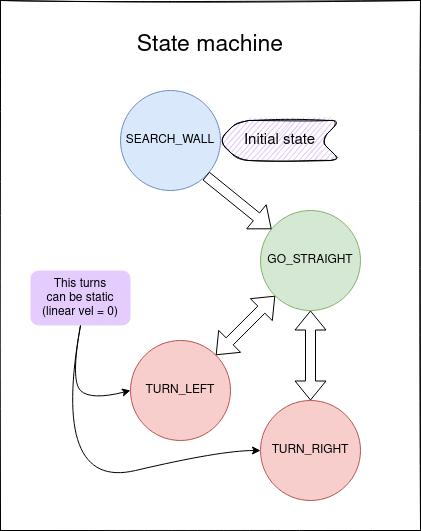

The diagram above was exported from draw.io. Its source (the exported page's mxGraphModel, read from the mxfile embedded in the PNG):
<mxGraphModel dx="1057" dy="679" grid="1" gridSize="10" guides="1" tooltips="1" connect="1" arrows="1" fold="1" page="1" pageScale="1" pageWidth="850" pageHeight="1100" math="0" shadow="0">
  <root>
    <mxCell id="0" />
    <mxCell id="1" parent="0" />
    <mxCell id="spcyGoZ8RF2y7XWRqbnD-2" value="" style="rounded=0;whiteSpace=wrap;html=1;sketch=1;" vertex="1" parent="1">
      <mxGeometry x="180" y="10" width="420" height="530" as="geometry" />
    </mxCell>
    <mxCell id="spcyGoZ8RF2y7XWRqbnD-1" value="" style="ellipse;whiteSpace=wrap;html=1;aspect=fixed;fillColor=#dae8fc;strokeColor=#6c8ebf;" vertex="1" parent="1">
      <mxGeometry x="300" y="100" width="100" height="100" as="geometry" />
    </mxCell>
    <mxCell id="spcyGoZ8RF2y7XWRqbnD-3" value="" style="ellipse;whiteSpace=wrap;html=1;aspect=fixed;fillColor=#d5e8d4;strokeColor=#82b366;" vertex="1" parent="1">
      <mxGeometry x="440" y="220" width="100" height="100" as="geometry" />
    </mxCell>
    <mxCell id="spcyGoZ8RF2y7XWRqbnD-4" value="" style="ellipse;whiteSpace=wrap;html=1;aspect=fixed;fillColor=#f8cecc;strokeColor=#b85450;" vertex="1" parent="1">
      <mxGeometry x="310" y="350" width="100" height="100" as="geometry" />
    </mxCell>
    <mxCell id="spcyGoZ8RF2y7XWRqbnD-5" value="" style="ellipse;whiteSpace=wrap;html=1;aspect=fixed;fillColor=#f8cecc;strokeColor=#b85450;" vertex="1" parent="1">
      <mxGeometry x="440" y="410" width="100" height="100" as="geometry" />
    </mxCell>
    <mxCell id="spcyGoZ8RF2y7XWRqbnD-6" value="" style="shape=flexArrow;endArrow=classic;html=1;rounded=0;exitX=1;exitY=1;exitDx=0;exitDy=0;" edge="1" parent="1" source="spcyGoZ8RF2y7XWRqbnD-1" target="spcyGoZ8RF2y7XWRqbnD-3">
      <mxGeometry width="50" height="50" relative="1" as="geometry">
        <mxPoint x="316.03999999999996" y="177.03999999999996" as="sourcePoint" />
        <mxPoint x="465" y="243.03999999999996" as="targetPoint" />
      </mxGeometry>
    </mxCell>
    <mxCell id="spcyGoZ8RF2y7XWRqbnD-9" value="SEARCH_WALL" style="text;html=1;strokeColor=none;fillColor=none;align=center;verticalAlign=middle;whiteSpace=wrap;rounded=0;" vertex="1" parent="1">
      <mxGeometry x="320" y="135" width="60" height="30" as="geometry" />
    </mxCell>
    <mxCell id="spcyGoZ8RF2y7XWRqbnD-10" value="&lt;div&gt;GO_STRAIGHT&lt;/div&gt;" style="text;html=1;strokeColor=none;fillColor=none;align=center;verticalAlign=middle;whiteSpace=wrap;rounded=0;" vertex="1" parent="1">
      <mxGeometry x="460" y="255" width="60" height="30" as="geometry" />
    </mxCell>
    <mxCell id="spcyGoZ8RF2y7XWRqbnD-11" value="&lt;div&gt;TURN_LEFT&lt;/div&gt;" style="text;html=1;strokeColor=none;fillColor=none;align=center;verticalAlign=middle;whiteSpace=wrap;rounded=0;" vertex="1" parent="1">
      <mxGeometry x="330" y="385" width="60" height="30" as="geometry" />
    </mxCell>
    <mxCell id="spcyGoZ8RF2y7XWRqbnD-12" value="&lt;div&gt;TURN_RIGHT&lt;/div&gt;" style="text;html=1;strokeColor=none;fillColor=none;align=center;verticalAlign=middle;whiteSpace=wrap;rounded=0;" vertex="1" parent="1">
      <mxGeometry x="460" y="445" width="60" height="30" as="geometry" />
    </mxCell>
    <mxCell id="spcyGoZ8RF2y7XWRqbnD-14" value="&lt;div&gt;This turns&lt;/div&gt;&lt;div&gt;can be static&lt;/div&gt;&lt;div&gt;(linear vel = 0)&lt;br&gt;&lt;/div&gt;" style="text;html=1;strokeColor=none;fillColor=#E5CCFF;align=center;verticalAlign=middle;whiteSpace=wrap;rounded=1;" vertex="1" parent="1">
      <mxGeometry x="210" y="280" width="100" height="55" as="geometry" />
    </mxCell>
    <mxCell id="spcyGoZ8RF2y7XWRqbnD-15" value="" style="curved=1;endArrow=classic;html=1;rounded=0;exitX=0.5;exitY=1;exitDx=0;exitDy=0;entryX=0;entryY=0.5;entryDx=0;entryDy=0;" edge="1" parent="1" source="spcyGoZ8RF2y7XWRqbnD-14" target="spcyGoZ8RF2y7XWRqbnD-5">
      <mxGeometry width="50" height="50" relative="1" as="geometry">
        <mxPoint x="348" y="510" as="sourcePoint" />
        <mxPoint x="398" y="460" as="targetPoint" />
        <Array as="points">
          <mxPoint x="230" y="500" />
          <mxPoint x="400" y="460" />
        </Array>
      </mxGeometry>
    </mxCell>
    <mxCell id="spcyGoZ8RF2y7XWRqbnD-16" value="" style="curved=1;endArrow=classic;html=1;rounded=0;exitX=0.5;exitY=1;exitDx=0;exitDy=0;entryX=0;entryY=0.5;entryDx=0;entryDy=0;" edge="1" parent="1" source="spcyGoZ8RF2y7XWRqbnD-14" target="spcyGoZ8RF2y7XWRqbnD-4">
      <mxGeometry width="50" height="50" relative="1" as="geometry">
        <mxPoint x="340" y="505" as="sourcePoint" />
        <mxPoint x="450" y="470" as="targetPoint" />
        <Array as="points">
          <mxPoint x="250" y="390" />
          <mxPoint x="270" y="410" />
        </Array>
      </mxGeometry>
    </mxCell>
    <mxCell id="spcyGoZ8RF2y7XWRqbnD-18" value="State machine" style="text;html=1;strokeColor=none;fillColor=none;align=center;verticalAlign=middle;whiteSpace=wrap;rounded=0;fontSize=23;" vertex="1" parent="1">
      <mxGeometry x="290" y="40" width="200" height="30" as="geometry" />
    </mxCell>
    <mxCell id="spcyGoZ8RF2y7XWRqbnD-19" value="" style="shape=flexArrow;endArrow=classic;startArrow=classic;html=1;rounded=0;fontSize=23;exitX=1;exitY=0;exitDx=0;exitDy=0;entryX=0;entryY=1;entryDx=0;entryDy=0;" edge="1" parent="1" source="spcyGoZ8RF2y7XWRqbnD-4" target="spcyGoZ8RF2y7XWRqbnD-3">
      <mxGeometry width="100" height="100" relative="1" as="geometry">
        <mxPoint x="280" y="330" as="sourcePoint" />
        <mxPoint x="380" y="230" as="targetPoint" />
      </mxGeometry>
    </mxCell>
    <mxCell id="spcyGoZ8RF2y7XWRqbnD-20" value="" style="shape=flexArrow;endArrow=classic;startArrow=classic;html=1;rounded=0;fontSize=23;exitX=0.5;exitY=0;exitDx=0;exitDy=0;entryX=0.5;entryY=1;entryDx=0;entryDy=0;" edge="1" parent="1" source="spcyGoZ8RF2y7XWRqbnD-5" target="spcyGoZ8RF2y7XWRqbnD-3">
      <mxGeometry width="100" height="100" relative="1" as="geometry">
        <mxPoint x="405.35533905932743" y="374.64466094067257" as="sourcePoint" />
        <mxPoint x="464.64466094067257" y="315.35533905932743" as="targetPoint" />
      </mxGeometry>
    </mxCell>
    <mxCell id="spcyGoZ8RF2y7XWRqbnD-21" value="" style="shape=step;perimeter=stepPerimeter;whiteSpace=wrap;html=1;fixedSize=1;rounded=1;sketch=1;fontSize=23;fillColor=#E5CCFF;direction=west;" vertex="1" parent="1">
      <mxGeometry x="398" y="130" width="122" height="40" as="geometry" />
    </mxCell>
    <mxCell id="spcyGoZ8RF2y7XWRqbnD-23" value="Initial state" style="text;html=1;strokeColor=none;fillColor=none;align=center;verticalAlign=middle;whiteSpace=wrap;rounded=0;fontSize=15;" vertex="1" parent="1">
      <mxGeometry x="416.5" y="135" width="85" height="30" as="geometry" />
    </mxCell>
  </root>
</mxGraphModel>